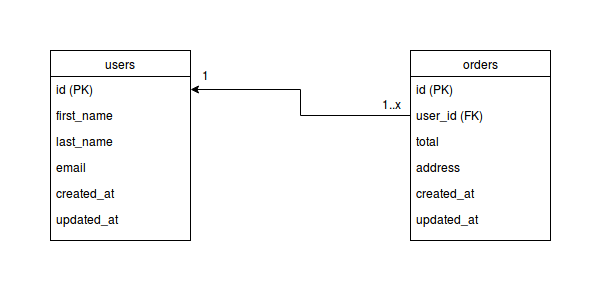

The diagram above was exported from draw.io. Its source (the exported page's mxGraphModel, read from the mxfile embedded in the PNG):
<mxGraphModel dx="1765" dy="1180" grid="1" gridSize="10" guides="1" tooltips="1" connect="1" arrows="1" fold="1" page="0" pageScale="1" pageWidth="826" pageHeight="1169" background="#ffffff" math="0" shadow="0">
  <root>
    <mxCell id="0" />
    <mxCell id="1" parent="0" />
    <mxCell id="2" value="users" style="swimlane;html=1;fontStyle=0;childLayout=stackLayout;horizontal=1;startSize=26;fillColor=none;horizontalStack=0;resizeParent=1;resizeLast=0;collapsible=1;marginBottom=0;swimlaneFillColor=#ffffff;" vertex="1" parent="1">
      <mxGeometry x="130" y="270" width="140" height="190" as="geometry" />
    </mxCell>
    <mxCell id="3" value="id (PK)" style="text;html=1;strokeColor=none;fillColor=none;align=left;verticalAlign=top;spacingLeft=4;spacingRight=4;whiteSpace=wrap;overflow=hidden;rotatable=0;points=[[0,0.5],[1,0.5]];portConstraint=eastwest;" vertex="1" parent="2">
      <mxGeometry y="26" width="140" height="26" as="geometry" />
    </mxCell>
    <mxCell id="4" value="first_name" style="text;html=1;strokeColor=none;fillColor=none;align=left;verticalAlign=top;spacingLeft=4;spacingRight=4;whiteSpace=wrap;overflow=hidden;rotatable=0;points=[[0,0.5],[1,0.5]];portConstraint=eastwest;" vertex="1" parent="2">
      <mxGeometry y="52" width="140" height="26" as="geometry" />
    </mxCell>
    <mxCell id="5" value="last_name" style="text;html=1;strokeColor=none;fillColor=none;align=left;verticalAlign=top;spacingLeft=4;spacingRight=4;whiteSpace=wrap;overflow=hidden;rotatable=0;points=[[0,0.5],[1,0.5]];portConstraint=eastwest;" vertex="1" parent="2">
      <mxGeometry y="78" width="140" height="26" as="geometry" />
    </mxCell>
    <mxCell id="6" value="email" style="text;html=1;strokeColor=none;fillColor=none;align=left;verticalAlign=top;spacingLeft=4;spacingRight=4;whiteSpace=wrap;overflow=hidden;rotatable=0;points=[[0,0.5],[1,0.5]];portConstraint=eastwest;" vertex="1" parent="2">
      <mxGeometry y="104" width="140" height="26" as="geometry" />
    </mxCell>
    <mxCell id="7" value="created_at" style="text;html=1;strokeColor=none;fillColor=none;align=left;verticalAlign=top;spacingLeft=4;spacingRight=4;whiteSpace=wrap;overflow=hidden;rotatable=0;points=[[0,0.5],[1,0.5]];portConstraint=eastwest;" vertex="1" parent="2">
      <mxGeometry y="130" width="140" height="26" as="geometry" />
    </mxCell>
    <mxCell id="8" value="orders" style="swimlane;html=1;fontStyle=0;childLayout=stackLayout;horizontal=1;startSize=26;fillColor=none;horizontalStack=0;resizeParent=1;resizeLast=0;collapsible=1;marginBottom=0;swimlaneFillColor=#ffffff;" vertex="1" parent="1">
      <mxGeometry x="490" y="270" width="140" height="190" as="geometry" />
    </mxCell>
    <mxCell id="9" value="id (PK)" style="text;html=1;strokeColor=none;fillColor=none;align=left;verticalAlign=top;spacingLeft=4;spacingRight=4;whiteSpace=wrap;overflow=hidden;rotatable=0;points=[[0,0.5],[1,0.5]];portConstraint=eastwest;" vertex="1" parent="8">
      <mxGeometry y="26" width="140" height="26" as="geometry" />
    </mxCell>
    <mxCell id="10" value="user_id (FK)" style="text;html=1;strokeColor=none;fillColor=none;align=left;verticalAlign=top;spacingLeft=4;spacingRight=4;whiteSpace=wrap;overflow=hidden;rotatable=0;points=[[0,0.5],[1,0.5]];portConstraint=eastwest;" vertex="1" parent="8">
      <mxGeometry y="52" width="140" height="26" as="geometry" />
    </mxCell>
    <mxCell id="11" value="total" style="text;html=1;strokeColor=none;fillColor=none;align=left;verticalAlign=top;spacingLeft=4;spacingRight=4;whiteSpace=wrap;overflow=hidden;rotatable=0;points=[[0,0.5],[1,0.5]];portConstraint=eastwest;" vertex="1" parent="8">
      <mxGeometry y="78" width="140" height="26" as="geometry" />
    </mxCell>
    <mxCell id="12" value="address" style="text;html=1;strokeColor=none;fillColor=none;align=left;verticalAlign=top;spacingLeft=4;spacingRight=4;whiteSpace=wrap;overflow=hidden;rotatable=0;points=[[0,0.5],[1,0.5]];portConstraint=eastwest;" vertex="1" parent="8">
      <mxGeometry y="104" width="140" height="26" as="geometry" />
    </mxCell>
    <mxCell id="13" value="created_at" style="text;html=1;strokeColor=none;fillColor=none;align=left;verticalAlign=top;spacingLeft=4;spacingRight=4;whiteSpace=wrap;overflow=hidden;rotatable=0;points=[[0,0.5],[1,0.5]];portConstraint=eastwest;" vertex="1" parent="8">
      <mxGeometry y="130" width="140" height="26" as="geometry" />
    </mxCell>
    <mxCell id="14" value="updated_at" style="text;html=1;strokeColor=none;fillColor=none;align=left;verticalAlign=top;spacingLeft=4;spacingRight=4;whiteSpace=wrap;overflow=hidden;rotatable=0;points=[[0,0.5],[1,0.5]];portConstraint=eastwest;" vertex="1" parent="8">
      <mxGeometry y="156" width="140" height="26" as="geometry" />
    </mxCell>
    <mxCell id="15" value="updated_at" style="text;html=1;strokeColor=none;fillColor=none;align=left;verticalAlign=top;spacingLeft=4;spacingRight=4;whiteSpace=wrap;overflow=hidden;rotatable=0;points=[[0,0.5],[1,0.5]];portConstraint=eastwest;" vertex="1" parent="1">
      <mxGeometry x="130" y="426" width="140" height="26" as="geometry" />
    </mxCell>
    <mxCell id="16" style="edgeStyle=orthogonalEdgeStyle;rounded=0;html=1;entryX=1;entryY=0.5;jettySize=auto;orthogonalLoop=1;" edge="1" source="10" target="3" parent="1">
      <mxGeometry relative="1" as="geometry" />
    </mxCell>
    <mxCell id="17" value="1" style="text;html=1;resizable=0;points=[];autosize=1;align=left;verticalAlign=top;spacingTop=-4;" vertex="1" parent="1">
      <mxGeometry x="280" y="286" width="20" height="20" as="geometry" />
    </mxCell>
    <mxCell id="18" value="1..x" style="text;html=1;resizable=0;points=[];autosize=1;align=left;verticalAlign=top;spacingTop=-4;" vertex="1" parent="1">
      <mxGeometry x="460" y="315" width="30" height="20" as="geometry" />
    </mxCell>
  </root>
</mxGraphModel>